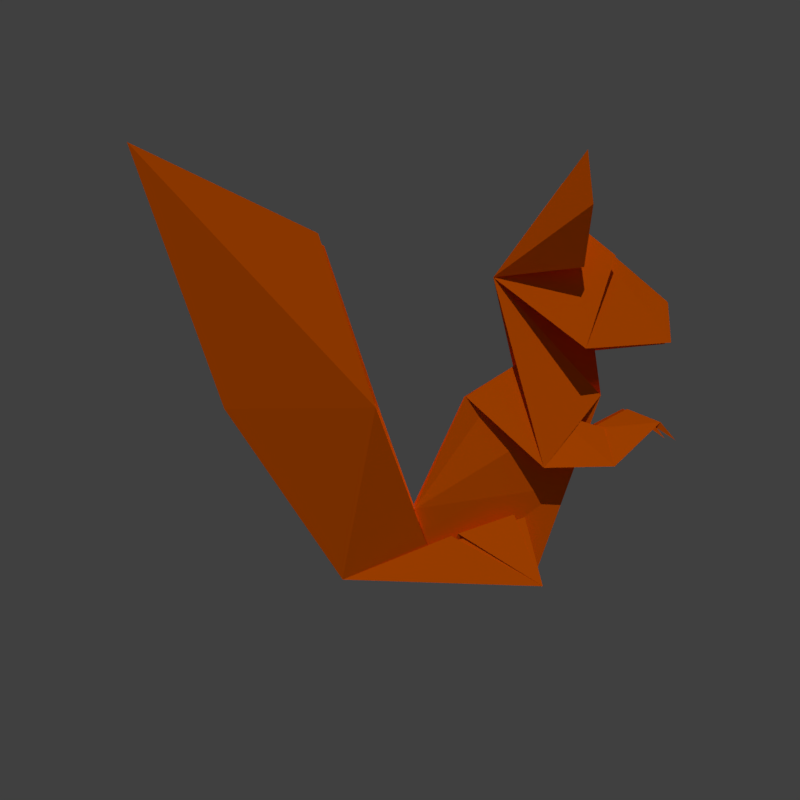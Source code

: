 # Source: Squirrel_All.blend  (saved by Blender 2.78.0; exported with 4.5.12 LTS)
import bpy
from mathutils import Matrix  # noqa: F401  (used for matrix-valued properties, if any)

bpy.ops.wm.read_factory_settings(use_empty=True)
scene = bpy.context.scene
scene.name = 'Scene'

# ---- collections
col_collection_1 = bpy.data.collections.new('Collection 1'); scene.collection.children.link(col_collection_1)

# ---- materials (node trees are filled in below, after node groups)
mat_papier_orange = bpy.data.materials.new('Papier Orange')
mat_papier_orange.alpha_threshold = 0.0
mat_papier_orange.use_transparent_shadow = False
mat_papier_orange.diffuse_color = (1.0, 0.1465, 0.0, 1.0)
mat_papier_orange.roughness = 0.5
mat_papier_orange.specular_intensity = 0.02899
mat_papier_weiss = bpy.data.materials.new('Papier Weiss')
mat_papier_weiss.alpha_threshold = 0.0
mat_papier_weiss.use_transparent_shadow = False
mat_papier_weiss.roughness = 0.5

# ---- material node trees

# ---- world
world_world = bpy.data.worlds.new('World'); scene.world = world_world
world_world.color = (0.05088, 0.05088, 0.05088)
world_world.use_sun_shadow = False
world_world.sun_shadow_jitter_overblur = 0.0
world_world.cycles.sampling_method = 'MANUAL'

# ---- cameras
cam_camera_002 = bpy.data.cameras.new('Camera.002')
cam_camera_002.clip_end = 100.0
cam_camera_002.lens = 35.0
cam_camera_002.sensor_width = 32.0
cam_camera_002.sensor_height = 18.0
cam_camera_002.display_size = 2.0
cam_camera_002.dof.focus_distance = 0.0
cam_camera_002.dof.aperture_fstop = 128.0
cam_camera_002.dof.aperture_blades = 6

# ---- lights
light_sun_015 = bpy.data.lights.new('Sun.015', 'SUN')
light_sun_015.transmission_factor = 0.0
light_sun_015.angle = 0.1993
light_sun_015.energy = 1.0
light_sun_015.shadow_buffer_clip_start = 0.5
light_sun_015.shadow_soft_size = 0.1
light_sun_015.shadow_cascade_max_distance = 1000.0
light_sun_014 = bpy.data.lights.new('Sun.014', 'SUN')
light_sun_014.transmission_factor = 0.0
light_sun_014.angle = 0.0
light_sun_014.energy = 1.0
light_sun_014.shadow_buffer_clip_start = 0.5
light_sun_014.shadow_cascade_max_distance = 1000.0

# ---- meshes
me_plane_004 = bpy.data.meshes.new('Plane.004')
me_plane_004.from_pydata([(-1.333, 3.823, 0.4925), (-1.014, -1.007, 0.2045), (1.727, -0.9935, 0.7122), (-0.5305, 1.423, 0.7856), (1.535, -0.1057, 0.3487), (1.968, 1.35, 0.08341), (1.792, 0.5842, 0.4082), (2.781, 0.6023, 0.3828), (2.674, 1.132, 0.187), (2.484, 1.119, 0.1406), (3.468, 1.214, 0.2135), (3.019, 1.4, 0.1241), (3.668, 0.9612, 0.2428), (2.349, 2.232, 0.5242), (2.833, 3.561, 0.2283), (3.637, 2.339, 0.1505), (-0.4981, 0.2021, 0.05518), (0.609, -0.3445, 0.2975), (1.387, -0.07196, 0.3247), (0.516, -0.3754, 0.2993), (0.3566, -1.0, 0.09954), (0.7271, 1.575, 0.1364), (-0.001538, -0.001833, 0.2861), (2.315, 3.344, 0.5737), (2.3, 4.867, 0.8907), (2.347, 4.109, 1.014), (2.272, 4.212, 0.4525), (2.315, 3.397, 0.5729), (-2.723, 1.398, 0.0), (-1.333, 3.823, -0.4925), (-4.122, 5.228, 0.0), (-1.014, -1.007, -0.2045), (1.727, -0.9935, -0.7122), (-0.5305, 1.423, -0.7856), (1.535, -0.1057, -0.3487), (1.727, -0.9935, 0.0), (1.968, 1.35, -0.08341), (1.792, 0.5842, -0.4082), (2.781, 0.6023, -0.3828), (2.674, 1.132, -0.187), (2.484, 1.119, -0.1406), (3.468, 1.214, -0.2135), (3.019, 1.4, -0.1241), (3.668, 0.9612, -0.2428), (2.349, 2.232, -0.5242), (2.833, 3.561, -0.2283), (3.637, 2.339, -0.1505), (3.405, 2.364, 0.0), (-3.341, 3.823, 0.0), (-0.4981, 0.2021, -0.05518), (0.609, -0.3445, -0.2975), (1.387, -0.07196, -0.3247), (0.516, -0.3754, -0.2993), (0.3566, -1.0, -0.09954), (2.675, 1.593, 0.0), (1.469, 2.04, 0.0), (0.7271, 1.575, -0.1364), (2.201, 0.2996, 0.0), (-0.001538, -0.001833, -0.2861), (2.315, 3.344, -0.5737), (1.133, 3.285, 0.0), (3.637, 2.928, 0.0), (2.3, 4.867, -0.8907), (2.347, 4.109, -1.014), (2.272, 4.212, -0.4525), (2.315, 3.397, -0.5729), (2.359, 4.028, 0.0)], [], [(2, 4, 1), (3, 0, 30, 28), (9, 7, 10, 11), (8, 7, 9), (11, 10, 12), (5, 6, 7, 8), (15, 47, 61), (30, 0, 48), (1, 28, 16, 35), (20, 19, 1), (17, 2, 18), (3, 28, 1), (57, 22, 21, 55, 54), (25, 23, 60), (27, 60, 66), (27, 26, 60), (54, 6, 60, 66), (60, 24, 25), (6, 5, 55, 21), (60, 23, 66), (35, 28, 1), (4, 35, 20, 3, 1), (20, 22, 57, 35), (17, 18, 35, 20), (2, 1, 19), (24, 60, 26), (66, 13, 15, 61), (13, 14, 66, 60), (32, 34, 31), (33, 28, 30, 29), (40, 42, 41, 38), (39, 40, 38), (42, 43, 41), (36, 39, 38, 37), (46, 61, 47), (30, 48, 29), (31, 28, 49, 35), (53, 52, 31), (50, 32, 51), (33, 31, 28), (57, 54, 55, 56, 58), (63, 60, 59), (65, 66, 60), (65, 60, 64), (54, 66, 60, 37), (60, 63, 62), (37, 56, 55, 36), (60, 66, 59), (35, 31, 28), (31, 33, 53), (53, 35, 57, 58), (50, 51, 35, 53), (32, 31, 52), (62, 64, 60), (66, 61, 46, 44), (44, 60, 66, 45), (35, 31, 34)])
me_plane_004.materials.append(mat_papier_orange)
me_plane_004.materials.append(mat_papier_weiss)
me_plane_004.use_remesh_preserve_volume = False
me_plane_004.use_remesh_preserve_attributes = False
me_plane_004.use_mirror_x = True
me_plane_004.update()
arm_armature_002 = bpy.data.armatures.new('Armature.002')  # bones are not reproduced

# ---- objects
ob_camera_002 = bpy.data.objects.new('Camera.002', cam_camera_002)
ob_sun_015 = bpy.data.objects.new('Sun.015', light_sun_015)
ob_sun_014 = bpy.data.objects.new('Sun.014', light_sun_014)
ob_skeleton_squirrel = bpy.data.objects.new('Skeleton_Squirrel', arm_armature_002)
ob_untitled = bpy.data.objects.new('Untitled', me_plane_004)

# ---- transforms, parenting, visibility, modifiers, constraints
ob_camera_002.location = (-0.5746, -12.54, 2.517)
ob_camera_002.rotation_euler = (1.571, -1.779e-14, 2.602e-17)
ob_camera_002.scale = (1.0, 1.0, 1.0)
ob_camera_002.lineart.crease_threshold = 0.0
ob_sun_015.location = (0.7278, 10.06, 10.13)
ob_sun_015.rotation_euler = (-0.6531, -0.4529, -0.3616)
ob_sun_015.lineart.crease_threshold = 0.0
ob_sun_014.location = (-0.04801, -6.689, 7.742)
ob_sun_014.rotation_euler = (0.6127, 0.03122, -0.09304)
ob_sun_014.lineart.crease_threshold = 0.0
ob_skeleton_squirrel.location = (0.01667, 2.74, 0.09553)
ob_skeleton_squirrel.rotation_euler = (1.757e-08, 0.4857, 7.093e-08)
ob_skeleton_squirrel.scale = (2.095, 2.095, 2.095)
ob_skeleton_squirrel.hide_viewport = True
ob_skeleton_squirrel.hide_select = True
ob_skeleton_squirrel.show_name = True
ob_skeleton_squirrel.lineart.crease_threshold = 0.0
ob_untitled.parent = ob_skeleton_squirrel
ob_untitled.matrix_parent_inverse = Matrix(((0.422, 0.0, -0.2228, -0.656), (-2.993e-08, 0.4772, 7.416e-09, -1.307), (0.2228, 2.98e-08, 0.422, 1.226), (0.0, 0.0, 0.0, 1.0)))
ob_untitled.location = (-0.3711, 2.707e-07, -2.015)
ob_untitled.rotation_euler = (1.571, -0.0, 0.0)
ob_untitled.lock_location = (True, True, True)
ob_untitled.lock_scale = (True, True, True)
ob_untitled.lineart.crease_threshold = 0.0
ob_untitled.use_mesh_mirror_x = True
_vg = ob_untitled.vertex_groups.new(name='Schwanz')
for _i, _w in zip([0, 1, 3, 16, 20, 22, 28, 29, 30, 31, 33, 48, 49, 53, 58], [1.0, 1.0, 1.0, 0.5, 1.0, 0.03438, 1.0, 1.0, 1.0, 1.0, 1.0, 1.0, 0.5, 1.0, 0.03438]): _vg.add([_i], _w, 'REPLACE')
_vg = ob_untitled.vertex_groups.new(name='Fuß')
for _i, _w in zip([1, 2, 4, 5, 6, 7, 8, 9, 10, 11, 12, 13, 14, 15, 16, 17, 18, 19, 20, 21, 22, 23, 24, 25, 26, 27, 31, 32, 34, 35, 36, 37, 38, 39, 40, 41, 42, 43, 44, 45, 46, 47, 49, 50, 51, 52, 53, 54, 55, 56, 57, 58, 59, 60, 61, 62, 63, 64, 65, 66], [1.0, 1.0, 1.0, 1.0, 1.0, 1.0, 1.0, 1.0, 1.0, 1.0, 1.0, 1.0, 1.0, 1.0, 0.5, 1.0, 1.0, 1.0, 1.0, 1.0, 1.0, 1.0, 1.0, 1.0, 1.0, 1.0, 1.0, 1.0, 1.0, 1.0, 1.0, 1.0, 1.0, 1.0, 1.0, 1.0, 1.0, 1.0, 1.0, 1.0, 1.0, 1.0, 0.5, 1.0, 1.0, 1.0, 1.0, 1.0, 1.0, 1.0, 1.0, 1.0, 1.0, 1.0, 1.0, 1.0, 1.0, 1.0, 1.0, 1.0]): _vg.add([_i], _w, 'REPLACE')
_vg = ob_untitled.vertex_groups.new(name='Fuß_aussen')
_vg.add([1, 2, 17, 18, 19, 20, 31, 32, 35, 50, 51, 52, 53], 1.0, 'REPLACE')
_vg = ob_untitled.vertex_groups.new(name='Body')
for _i, _w in zip([0, 1, 3, 5, 6, 7, 8, 9, 10, 11, 12, 21, 28, 29, 30, 31, 33, 36, 37, 38, 39, 40, 41, 42, 48, 54, 55, 56, 57], [1.0, 6.84e-18, 1.0, 0.9427, 0.9945, 0.9956, 0.9472, 1.0, 1.0, 1.0, 0.9197, 0.9995, 0.9395, 0.0, 0.9901, 0.0001348, 1.0, 0.9591, 1.0, 1.0, 1.0, 0.9841, 0.9991, 1.0, 0.7995, 1.0, 0.9777, 0.9996, 0.9972]): _vg.add([_i], _w, 'REPLACE')
_vg = ob_untitled.vertex_groups.new(name='Base')
_vg.add([0, 1, 2, 3, 4, 5, 6, 7, 8, 9, 10, 11, 12, 13, 14, 15, 16, 17, 18, 19, 20, 21, 22, 23, 24, 25, 26, 27, 28, 29, 30, 31, 32, 33, 34, 35, 36, 37, 38, 39, 40, 41, 42, 43, 44, 45, 46, 47, 48, 49, 50, 51, 52, 53, 54, 55, 56, 57, 58, 59, 60, 61, 62, 63, 64, 65, 66], 1.0, 'REPLACE')
_vg = ob_untitled.vertex_groups.new(name='Neck')
for _i, _w in zip([13, 14, 15, 23, 24, 25, 26, 27, 33, 44, 45, 46, 47, 55, 59, 60, 61, 62, 63, 64, 65, 66], [0.8605, 1.0, 0.9859, 0.8888, 1.0, 1.0, 1.0, 0.9999, 0.006072, 0.8295, 1.0, 0.9958, 1.0, 0.006745, 0.9251, 1.0, 0.9999, 1.0, 1.0, 1.0, 0.9999, 1.0]): _vg.add([_i], _w, 'REPLACE')
_vg = ob_untitled.vertex_groups.new(name='Cheek.R')
for _i, _w in zip([13, 14, 15, 44, 45, 46, 47, 56, 60, 61, 62, 64, 66], [1.0, 0.3331, 3.515e-06, 1.455e-06, 0.006693, 0.0005472, 9.654e-07, 0.0, 2.164e-11, 2.468e-15, 0.0, 0.0, 5.232e-20]): _vg.add([_i], _w, 'REPLACE')
_vg = ob_untitled.vertex_groups.new(name='Ear_Wing.R')
for _i, _w in zip([13, 14, 15, 23, 25, 26, 44, 45, 46, 47, 59, 60, 61, 62, 63, 64, 65, 66], [1.411e-10, 1.804e-05, 0.0, 0.9, 0.3154, 0.01384, 0.0, 0.001394, 0.0, 0.0, 0.0, 0.0005108, 0.0, 0.0, 0.0, 3.592e-11, 0.0, 0.00072]): _vg.add([_i], _w, 'REPLACE')
_vg = ob_untitled.vertex_groups.new(name='Ear.R')
for _i, _w in zip([13, 14, 23, 24, 25, 26, 27, 31, 33, 49, 59, 60, 62, 63, 64, 65, 66], [4.209e-06, 0.0, 0.9396, 0.6276, 0.7586, 0.2935, 0.0002138, 0.0, 0.0, 0.0, 0.0, 1.788e-07, 0.0, 0.0, 2.953e-07, 0.0, 0.00082]): _vg.add([_i], _w, 'REPLACE')
_vg = ob_untitled.vertex_groups.new(name='Ear_Wing.L')
for _i, _w in zip([13, 14, 15, 26, 28, 33, 44, 45, 46, 47, 60, 61, 62, 63, 64, 65, 66], [0.004051, 0.00573, 0.0, 0.007778, 0.0, 0.0, 0.0, 9.712e-08, 0.0, 0.0, 2.573e-15, 0.0, 0.4083, 0.2143, 0.5173, 0.9476, 2.173e-07]): _vg.add([_i], _w, 'REPLACE')
_vg = ob_untitled.vertex_groups.new(name='Ear.L')
for _i, _w in zip([13, 59, 60, 62, 63, 64, 66], [6.942e-10, 0.9304, 2.307e-40, 0.5637, 0.7292, 0.3645, 0.0]): _vg.add([_i], _w, 'REPLACE')
_vg = ob_untitled.vertex_groups.new(name='Upper_Arm.R')
for _i, _w in zip([2, 4, 5, 6, 11, 13, 15, 17, 18, 19, 20, 21, 22, 31, 33, 34, 35, 36, 46, 49, 50, 51, 52, 53, 54, 55, 56, 57, 58, 60], [0.0, 0.0, 0.01228, 0.9942, 0.0, 0.0, 0.0, 0.0, 0.0, 1.039e-14, 0.0, 1.06e-17, 1.408e-13, 0.0, 0.0, 0.0, 0.0, 0.00151, 0.0, 0.0, 0.0, 0.0, 0.0, 0.0, 9.076e-06, 5.006e-10, 4.464e-21, 6.644e-06, 2.027e-39, 0.0]): _vg.add([_i], _w, 'REPLACE')
_vg = ob_untitled.vertex_groups.new(name='Middle_Arm.R')
for _i, _w in zip([1, 6, 7, 8, 9, 11, 16, 21, 31, 38, 39, 40, 41, 42, 43, 49, 56, 57, 58, 60], [0.0, 0.001744, 0.3869, 0.1353, 0.0926, 0.02558, 0.0, 0.0, 0.0, 0.0478, 1.074e-11, 2.676e-05, 0.0, 3.622e-07, 0.0, 0.0, 0.0, 0.0, 0.0, 0.0]): _vg.add([_i], _w, 'REPLACE')
_vg = ob_untitled.vertex_groups.new(name='Lower_Arm.R')
for _i, _w in zip([4, 6, 7, 8, 9, 11, 16, 18, 21, 22, 29, 35, 49, 51, 53, 54, 56, 57, 58, 60], [0.0, 0.02375, 0.4151, 0.259, 0.3096, 0.7067, 0.0, 5.657e-22, 0.0, 2.962e-12, 0.0, 1.754e-21, 0.0, 0.003839, 0.0, 3.163e-20, 0.0, 5.571e-28, 6.767e-06, 0.0]): _vg.add([_i], _w, 'REPLACE')
_vg = ob_untitled.vertex_groups.new(name='Hand.R')
for _i, _w in zip([7, 10, 12], [0.03162, 0.9859, 1.488]): _vg.add([_i], _w, 'REPLACE')
_vg = ob_untitled.vertex_groups.new(name='Upper_Arm.L')
for _i, _w in zip([1, 20, 31, 32, 37, 49, 50, 52, 53, 55, 56, 58], [0.0, 0.0, 0.0, 0.0, 0.8152, 0.0, 0.0, 1.159e-10, 6.337e-31, 8.243e-11, 2.688e-12, 2.898e-11]): _vg.add([_i], _w, 'REPLACE')
_vg = ob_untitled.vertex_groups.new(name='Middle_Arm.L')
for _i, _w in zip([4, 5, 6, 7, 8, 9, 11, 13, 15, 16, 18, 21, 32, 34, 35, 37, 38, 39, 40, 42, 44, 46, 47, 49, 51, 54, 55, 57, 59, 60, 61, 65], [0.0, 0.0, 0.0, 0.001353, 0.0005078, 4.738e-23, 5.505e-08, 0.0, 0.0, 0.0, 0.0, 0.0, 0.0, 0.0, 0.0, 0.008878, 0.4296, 0.4382, 0.2318, 0.09581, 0.0, 0.0, 0.0, 0.0, 0.0, 0.0, 0.0, 0.0, 0.0, 0.0, 0.0, 0.0]): _vg.add([_i], _w, 'REPLACE')
_vg = ob_untitled.vertex_groups.new(name='Lower_Arm.L')
for _i, _w in zip([34, 37, 38, 39, 40, 42, 51, 54, 55, 60], [0.0, 0.001641, 0.392, 0.1575, 0.245, 0.6491, 0.0, 0.0, 0.0, 0.0]): _vg.add([_i], _w, 'REPLACE')
_vg = ob_untitled.vertex_groups.new(name='Hand.L')
for _i, _w in zip([3, 6, 8, 9, 32, 35, 36, 37, 38, 39, 40, 41, 42, 43, 54, 55, 56, 57, 60], [0.0, 0.1308, 0.0, 0.0, 0.0, 0.0, 0.0, 9.95e-05, 0.0002473, 0.0, 0.0, 0.9738, 0.01316, 1.387, 6.915e-14, 1.091e-13, 3.784e-13, 7.539e-22, 7.157e-12]): _vg.add([_i], _w, 'REPLACE')
_vg = ob_untitled.vertex_groups.new(name='Lower_Tail.R')
for _i, _w in zip([0, 1, 3, 17, 19, 20, 28, 30, 35, 48, 49], [7.568e-24, 0.0, 0.6945, 0.0, 0.0, 0.0, 0.04385, 0.0, 0.034, 0.04505, 0.9713]): _vg.add([_i], _w, 'REPLACE')
_vg = ob_untitled.vertex_groups.new(name='Upper_Tail.R')
for _i, _w in zip([0, 3, 28, 29, 30, 33, 48], [0.595, 0.2, 8.479e-07, 0.2096, 2.014e-08, 0.08724, 0.005644]): _vg.add([_i], _w, 'REPLACE')
_vg = ob_untitled.vertex_groups.new(name='Right_Foot.R')
for _i, _w in zip([1, 2, 4, 17, 18, 19, 20, 34, 35], [0.0, 2.826e-09, 2.544e-11, 0.0, 1.528e-25, 8.336e-23, 0.05933, 0.0, 0.4918]): _vg.add([_i], _w, 'REPLACE')
_vg = ob_untitled.vertex_groups.new(name='Foot.R')
for _i, _w in zip([0, 1, 2, 3, 4, 6, 7, 8, 9, 10, 12, 16, 17, 18, 19, 20, 21, 22, 28, 31, 32, 33, 34, 35, 36, 37, 40, 41, 42, 43, 48, 49, 50, 51, 52, 53, 57, 58], [0.0, 6.113e-05, 0.9955, 4.235e-07, 4.632e-06, 0.0, 0.0, 0.0, 0.0, 0.0, 0.0, 0.0, 7.277e-10, 0.0, 1.846e-12, 9.82e-07, 7.788e-29, 2.335e-21, 0.0, 0.0, 4.387e-05, 0.0, 0.0, 6.7e-07, 0.0, 0.0, 0.0, 0.0, 0.0, 0.0, 0.0, 0.0, 3.821e-21, 8.364e-06, 9.58e-38, 1.751e-07, 1.289e-13, 3.473e-29]): _vg.add([_i], _w, 'REPLACE')
_vg = ob_untitled.vertex_groups.new(name='Right_Foot.L')
for _i, _w in zip([18, 20, 29, 31, 32, 33, 34, 35, 50, 51, 52, 53, 57, 58], [0.09052, 0.01736, 0.02226, 0.9999, 0.8351, 0.09582, 0.9629, 0.2809, 0.08012, 0.3468, 0.703, 0.4586, 0.04381, 0.1496]): _vg.add([_i], _w, 'REPLACE')
_vg = ob_untitled.vertex_groups.new(name='Foot.L')
for _i, _w in zip([1, 2, 3, 4, 6, 7, 10, 12, 16, 17, 18, 22, 31, 32, 33, 34, 35, 37, 38, 43, 49, 50, 51, 52, 53, 58, 62, 63], [0.0, 0.0008837, 0.0, 0.0, 0.0, 0.0, 0.0, 0.0, 0.0, 0.0, 0.0, 0.0, 0.0, 0.9999, 0.0, 0.0, 0.4342, 0.0, 0.0, 0.0, 0.0, 0.0, 1.693e-29, 6.892e-27, 6.944e-22, 0.000106, 0.0, 0.0]): _vg.add([_i], _w, 'REPLACE')
_vg = ob_untitled.vertex_groups.new(name='Lower_Tail.L')
for _i, _w in zip([16, 28, 29, 30, 32, 33, 35, 48, 51, 52, 53, 56, 57, 58], [0.9685, 0.04424, 8.379e-07, 0.0, 0.01111, 0.7058, 0.05867, 0.04701, 0.01777, 0.07935, 0.1584, 0.07221, 0.02805, 0.4625]): _vg.add([_i], _w, 'REPLACE')
_vg = ob_untitled.vertex_groups.new(name='Upper_Tail.L')
for _i, _w in zip([0, 3, 29, 33, 48], [0.1029, 0.001185, 0.4725, 0.0942, 0.5065]): _vg.add([_i], _w, 'REPLACE')
_vg = ob_untitled.vertex_groups.new(name='Cheek.L')
for _i, _w in zip([0, 1, 2, 3, 4, 5, 6, 7, 8, 9, 10, 11, 12, 13, 14, 15, 16, 17, 18, 20, 21, 22, 23, 24, 25, 26, 27, 28, 29, 30, 31, 32, 33, 34, 35, 36, 37, 38, 39, 40, 41, 42, 43, 44, 45, 46, 47, 48, 50, 51, 52, 53, 54, 55, 56, 57, 58, 59, 60, 61, 62, 63, 64, 65, 66], [0.0, 0.0, 0.0, 0.0, 0.0, 0.0, 0.0, 0.0, 0.0, 0.0, 0.0, 0.0, 0.0, 0.0, 0.0, 0.0, 0.0, 0.0, 0.0, 0.0, 0.0, 0.0, 0.0, 0.0, 0.0, 0.0, 0.0, 0.0, 0.0, 0.0, 0.0, 0.0, 0.0, 0.0, 0.0, 0.0, 0.0, 0.0, 0.0, 0.0, 0.0, 0.0, 0.0, 1.0, 0.4932, 0.0, 0.0, 0.0, 0.0, 0.0, 0.0, 0.0, 0.0, 0.0, 0.0, 0.0, 0.0, 0.0, 0.0, 0.0, 0.0, 0.0, 0.0, 0.0, 0.0]): _vg.add([_i], _w, 'REPLACE')
_vg = ob_untitled.vertex_groups.new(name='Foot.R.001')
for _i, _w in zip([0, 1, 2, 3, 4, 5, 6, 7, 8, 9, 10, 11, 12, 13, 14, 15, 16, 17, 18, 19, 20, 21, 22, 23, 24, 25, 26, 27, 28, 29, 30, 31, 32, 33, 34, 35, 36, 37, 38, 39, 40, 41, 42, 43, 44, 45, 46, 47, 48, 50, 51, 52, 53, 54, 55, 56, 57, 58, 59, 60, 61, 62, 63, 64, 65, 66], [0.0, 0.0, 0.0, 0.98, 0.0, 0.0, 0.0, 0.0, 0.0, 0.0, 0.0, 0.0, 0.0, 0.0, 0.0, 0.0, 0.0, 0.0, 0.0, 0.0, 0.0, 0.0, 0.0, 0.0, 0.0, 0.0, 0.0, 0.0, 1.0, 0.0, 0.0, 0.0, 0.0, 1.0, 0.0, 0.0, 0.0, 0.0, 0.0, 0.0, 0.0, 0.0, 0.0, 0.0, 0.0, 0.0, 0.0, 0.0, 0.0, 0.0, 0.0, 0.0, 0.0, 0.0, 0.0, 0.0, 0.0, 0.0, 0.0, 0.0, 0.0, 0.0, 0.0, 0.0, 0.0, 0.0]): _vg.add([_i], _w, 'REPLACE')
_vg = ob_untitled.vertex_groups.new(name='Foot.L.001')
_vg = ob_untitled.vertex_groups.new(name='Foot.R.002')
for _i, _w in zip([0, 1, 2, 3, 4, 5, 6, 7, 8, 9, 10, 11, 12, 13, 14, 15, 17, 18, 19, 20, 21, 22, 23, 24, 25, 28, 29, 30, 31, 33, 34, 35, 36, 37, 38, 39, 40, 41, 42, 43, 44, 46, 48, 53, 54, 55, 56, 57, 58, 60, 61, 62, 63, 64, 66], [0.9996, 0.0, 0.0, 0.0, 0.0, 0.0, 0.0, 0.0, 0.0, 0.0, 0.0, 0.0, 0.0, 0.0, 0.0, 0.0, 0.0, 0.0, 0.0, 0.0, 0.0, 0.0, 0.0, 0.0, 0.0, 0.0, 1.0, 0.9958, 0.0, 1.19e-05, 0.0, 0.0, 0.0, 0.0, 0.0, 0.0, 0.0, 0.0, 0.0, 0.0, 0.0, 0.0, 1.0, 0.0, 0.0, 0.0, 0.0, 0.0, 0.0, 0.0, 0.0, 0.0, 0.0, 0.0, 0.0]): _vg.add([_i], _w, 'REPLACE')
_vg = ob_untitled.vertex_groups.new(name='Foot.L.002')
_vg = ob_untitled.vertex_groups.new(name='Head')
for _i, _w in zip([0, 1, 2, 3, 4, 5, 6, 7, 8, 9, 10, 11, 12, 13, 14, 15, 16, 17, 18, 19, 20, 21, 22, 23, 24, 25, 26, 27, 28, 29, 30, 33, 35, 37, 38, 39, 40, 44, 45, 46, 47, 48, 53, 54, 55, 56, 57, 58, 59, 60, 61, 62, 63, 64, 65, 66], [0.0, 0.0, 0.0, 0.0, 0.0, 0.0, 0.4911, 2.493e-11, 0.1158, 0.0001623, 0.0, 0.0, 0.0, 1.0, 0.9961, 0.9498, 0.0, 0.0, 0.0, 0.0, 0.0, 0.5, 0.0, 1.0, 1.0, 1.0, 1.0, 1.0, 0.0, 0.0, 0.0, 0.0, 0.0, 0.4958, 0.001922, 0.2728, 0.01422, 0.9999, 1.0, 1.0, 1.0, 0.0, 0.0, 0.4792, 0.0, 0.4945, 0.0, 0.0, 1.0, 0.4908, 0.9803, 1.0, 1.0, 0.9945, 1.0, 1.0]): _vg.add([_i], _w, 'REPLACE')
_vg = ob_untitled.vertex_groups.new(name='Cheek.L.001')
_vg = ob_untitled.vertex_groups.new(name='Ear.R.001')
for _i, _w in zip([0, 1, 2, 3, 4, 5, 6, 7, 8, 9, 10, 11, 12, 13, 14, 15, 16, 17, 18, 19, 20, 21, 22, 23, 24, 25, 26, 27, 28, 29, 30, 33, 35, 37, 44, 46, 48, 54, 55, 57, 60, 61, 66], [0.0, 0.0, 0.0, 0.0, 0.0, 0.0, 0.0, 0.0, 0.0, 0.0, 0.0, 0.0, 0.0, 0.0, 0.0, 0.0, 0.0, 0.0, 0.0, 0.0, 0.0, 0.0, 0.0, 3.724e-11, 2.391e-10, 0.9991, 7.12e-08, 0.004524, 0.0, 0.0, 0.0, 0.0, 0.0, 0.0, 0.0, 0.0, 0.0, 0.0, 0.0, 0.0, 0.0, 0.0, 0.0]): _vg.add([_i], _w, 'REPLACE')
_vg = ob_untitled.vertex_groups.new(name='Ear.L.001')
_m = ob_untitled.modifiers.new('Armature', 'ARMATURE')
_m.object = ob_skeleton_squirrel

# ---- collection membership
col_collection_1.objects.link(ob_camera_002)
col_collection_1.objects.link(ob_sun_015)
col_collection_1.objects.link(ob_sun_014)
col_collection_1.objects.link(ob_skeleton_squirrel)
col_collection_1.objects.link(ob_untitled)

# ---- scene / render settings (as saved in the file)
scene.camera = ob_camera_002
scene.frame_start = 1; scene.frame_end = 30; scene.frame_set(1)
scene.render.engine = 'BLENDER_EEVEE_NEXT'
scene.render.resolution_x = 275
scene.render.resolution_y = 275
scene.render.dither_intensity = 0.0
scene.cycles.use_denoising = False
scene.cycles.samples = 128
scene.cycles.sampling_pattern = 'TABULATED_SOBOL'
scene.cycles.light_sampling_threshold = 0.0
scene.cycles.use_adaptive_sampling = False
scene.cycles.use_light_tree = False
scene.cycles.blur_glossy = 0.0
scene.cycles.sample_clamp_indirect = 0.0
scene.view_settings.view_transform = 'Standard'
bpy.context.view_layer.update()
